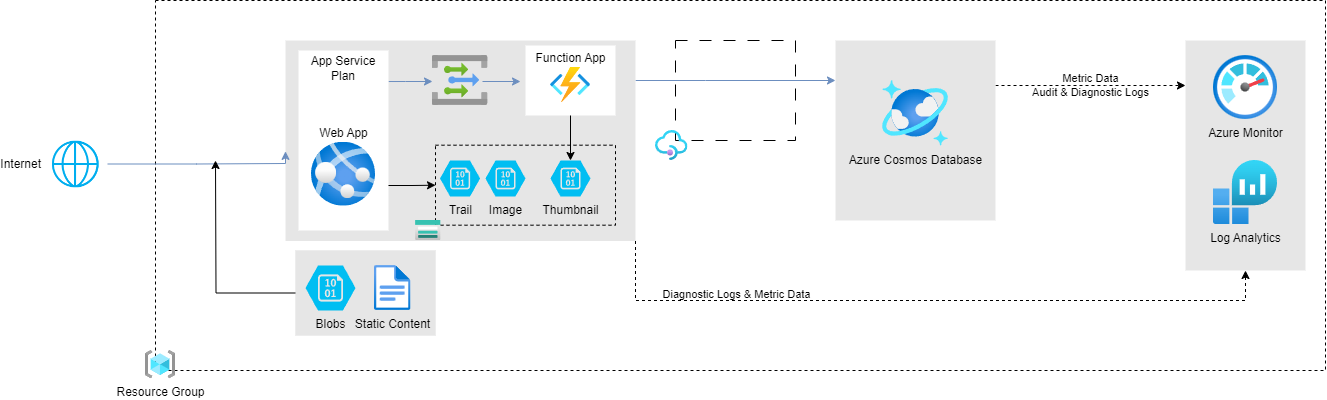

The diagram above was exported from draw.io. Its source (the exported page's mxGraphModel, read from the mxfile embedded in the PNG):
<mxGraphModel dx="1247" dy="696" grid="1" gridSize="10" guides="1" tooltips="1" connect="1" arrows="1" fold="1" page="1" pageScale="1" pageWidth="1169" pageHeight="827" math="0" shadow="0">
  <root>
    <mxCell id="0" />
    <mxCell id="1" parent="0" />
    <mxCell id="a0uvdNDoihlbpp10rtjK-12" value="" style="rounded=0;whiteSpace=wrap;html=1;fillColor=none;dashed=1;labelBackgroundColor=none;" vertex="1" parent="1">
      <mxGeometry x="160" y="40" width="1170" height="370" as="geometry" />
    </mxCell>
    <mxCell id="a0uvdNDoihlbpp10rtjK-13" value="Resource Group" style="aspect=fixed;html=1;points=[];align=center;image;fontSize=12;image=img/lib/azure2/general/Resource_Groups.svg;dashed=1;fillColor=none;labelBackgroundColor=none;" vertex="1" parent="1">
      <mxGeometry x="150" y="390" width="30" height="28.24" as="geometry" />
    </mxCell>
    <mxCell id="a0uvdNDoihlbpp10rtjK-14" value="Metric Data&lt;br&gt;Audit &amp;amp; Diagnostic Logs" style="edgeStyle=orthogonalEdgeStyle;rounded=0;orthogonalLoop=1;jettySize=auto;html=1;labelBackgroundColor=none;dashed=1;" edge="1" parent="1" source="a0uvdNDoihlbpp10rtjK-34" target="a0uvdNDoihlbpp10rtjK-30">
      <mxGeometry relative="1" as="geometry">
        <Array as="points">
          <mxPoint x="1110" y="125" />
          <mxPoint x="1110" y="125" />
        </Array>
      </mxGeometry>
    </mxCell>
    <mxCell id="a0uvdNDoihlbpp10rtjK-15" style="edgeStyle=orthogonalEdgeStyle;rounded=0;orthogonalLoop=1;jettySize=auto;html=1;fillColor=#dae8fc;strokeColor=#6c8ebf;labelBackgroundColor=none;" edge="1" parent="1" source="a0uvdNDoihlbpp10rtjK-18" target="a0uvdNDoihlbpp10rtjK-34">
      <mxGeometry relative="1" as="geometry">
        <Array as="points">
          <mxPoint x="710" y="120" />
          <mxPoint x="710" y="120" />
        </Array>
      </mxGeometry>
    </mxCell>
    <mxCell id="a0uvdNDoihlbpp10rtjK-16" style="edgeStyle=orthogonalEdgeStyle;rounded=0;orthogonalLoop=1;jettySize=auto;html=1;dashed=1;labelBackgroundColor=none;entryX=0.5;entryY=1;entryDx=0;entryDy=0;exitX=1;exitY=1;exitDx=0;exitDy=0;" edge="1" parent="1" source="a0uvdNDoihlbpp10rtjK-18" target="a0uvdNDoihlbpp10rtjK-30">
      <mxGeometry relative="1" as="geometry">
        <mxPoint x="1250" y="300" as="targetPoint" />
        <Array as="points">
          <mxPoint x="640" y="340" />
          <mxPoint x="1250" y="340" />
        </Array>
      </mxGeometry>
    </mxCell>
    <mxCell id="a0uvdNDoihlbpp10rtjK-17" value="Diagnostic Logs &amp;amp; Metric Data" style="edgeLabel;html=1;align=center;verticalAlign=middle;resizable=0;points=[];labelBackgroundColor=none;" vertex="1" connectable="0" parent="a0uvdNDoihlbpp10rtjK-16">
      <mxGeometry x="-0.561" relative="1" as="geometry">
        <mxPoint x="6" y="-7" as="offset" />
      </mxGeometry>
    </mxCell>
    <mxCell id="a0uvdNDoihlbpp10rtjK-18" value="" style="rounded=0;whiteSpace=wrap;html=1;dashed=1;labelBackgroundColor=none;fillColor=#E6E6E6;strokeColor=none;" vertex="1" parent="1">
      <mxGeometry x="290" y="80" width="350" height="200.5" as="geometry" />
    </mxCell>
    <mxCell id="a0uvdNDoihlbpp10rtjK-19" value="" style="rounded=0;whiteSpace=wrap;html=1;dashed=1;fillColor=#E6E6E6;strokeColor=none;labelBackgroundColor=none;" vertex="1" parent="1">
      <mxGeometry x="300" y="290" width="140" height="85" as="geometry" />
    </mxCell>
    <mxCell id="a0uvdNDoihlbpp10rtjK-20" style="edgeStyle=orthogonalEdgeStyle;rounded=0;orthogonalLoop=1;jettySize=auto;html=1;fillColor=#dae8fc;strokeColor=#6c8ebf;labelBackgroundColor=none;" edge="1" parent="1">
      <mxGeometry relative="1" as="geometry">
        <Array as="points">
          <mxPoint x="410" y="121" />
          <mxPoint x="410" y="121" />
        </Array>
        <mxPoint x="393.0000000000002" y="121.03030303030312" as="sourcePoint" />
        <mxPoint x="437" y="121.00000000000011" as="targetPoint" />
      </mxGeometry>
    </mxCell>
    <mxCell id="a0uvdNDoihlbpp10rtjK-21" style="edgeStyle=orthogonalEdgeStyle;rounded=0;orthogonalLoop=1;jettySize=auto;html=1;fillColor=#dae8fc;strokeColor=#6c8ebf;labelBackgroundColor=none;" edge="1" parent="1">
      <mxGeometry relative="1" as="geometry">
        <Array as="points">
          <mxPoint x="520" y="121" />
          <mxPoint x="520" y="121" />
        </Array>
        <mxPoint x="487" y="121.00000000000011" as="sourcePoint" />
        <mxPoint x="525" y="121.03030303030312" as="targetPoint" />
      </mxGeometry>
    </mxCell>
    <mxCell id="a0uvdNDoihlbpp10rtjK-23" value="" style="group;labelBackgroundColor=none;strokeColor=none;" vertex="1" connectable="0" parent="1">
      <mxGeometry x="530" y="85" width="90" height="70" as="geometry" />
    </mxCell>
    <mxCell id="a0uvdNDoihlbpp10rtjK-24" value="" style="rounded=0;whiteSpace=wrap;html=1;dashed=1;labelBackgroundColor=none;fillColor=#FFFFFF;labelPosition=center;verticalLabelPosition=top;align=center;verticalAlign=bottom;spacingTop=0;spacingBottom=-35;strokeColor=none;" vertex="1" parent="a0uvdNDoihlbpp10rtjK-23">
      <mxGeometry width="90" height="70" as="geometry" />
    </mxCell>
    <mxCell id="a0uvdNDoihlbpp10rtjK-25" value="Function App" style="aspect=fixed;html=1;points=[];align=center;image;fontSize=12;image=img/lib/azure2/compute/Function_Apps.svg;labelPosition=center;verticalLabelPosition=top;verticalAlign=bottom;labelBackgroundColor=none;" vertex="1" parent="a0uvdNDoihlbpp10rtjK-23">
      <mxGeometry x="25.02" y="21.79" width="39.97" height="35.27" as="geometry" />
    </mxCell>
    <mxCell id="a0uvdNDoihlbpp10rtjK-26" value="" style="group;labelBackgroundColor=none;strokeColor=none;" vertex="1" connectable="0" parent="1">
      <mxGeometry x="303" y="90" width="90" height="180" as="geometry" />
    </mxCell>
    <mxCell id="a0uvdNDoihlbpp10rtjK-27" value="App Service Plan" style="rounded=0;whiteSpace=wrap;html=1;dashed=1;labelBackgroundColor=none;fillColor=#FFFFFF;labelPosition=center;verticalLabelPosition=top;align=center;verticalAlign=bottom;spacingTop=0;spacingBottom=-35;strokeColor=none;" vertex="1" parent="a0uvdNDoihlbpp10rtjK-26">
      <mxGeometry width="90" height="180" as="geometry" />
    </mxCell>
    <mxCell id="a0uvdNDoihlbpp10rtjK-28" value="Web App" style="aspect=fixed;html=1;points=[];align=center;image;fontSize=12;image=img/lib/azure2/compute/App_Services.svg;labelPosition=center;verticalLabelPosition=top;verticalAlign=bottom;labelBackgroundColor=none;" vertex="1" parent="a0uvdNDoihlbpp10rtjK-26">
      <mxGeometry x="13" y="91.69811320754717" width="64" height="64" as="geometry" />
    </mxCell>
    <mxCell id="a0uvdNDoihlbpp10rtjK-29" value="" style="group;labelBackgroundColor=none;strokeColor=none;" vertex="1" connectable="0" parent="1">
      <mxGeometry x="1190" y="80" width="120" height="230" as="geometry" />
    </mxCell>
    <mxCell id="a0uvdNDoihlbpp10rtjK-30" value="" style="rounded=0;whiteSpace=wrap;html=1;dashed=1;labelBackgroundColor=none;fillColor=#E6E6E6;strokeColor=none;" vertex="1" parent="a0uvdNDoihlbpp10rtjK-29">
      <mxGeometry width="120" height="230" as="geometry" />
    </mxCell>
    <mxCell id="a0uvdNDoihlbpp10rtjK-31" value="Azure Monitor" style="aspect=fixed;html=1;points=[];align=center;image;fontSize=12;image=img/lib/azure2/management_governance/Monitor.svg;dashed=1;labelBackgroundColor=none;fillColor=#FFFFFF;" vertex="1" parent="a0uvdNDoihlbpp10rtjK-29">
      <mxGeometry x="28" y="15" width="64" height="64" as="geometry" />
    </mxCell>
    <mxCell id="a0uvdNDoihlbpp10rtjK-32" value="Log Analytics" style="aspect=fixed;html=1;points=[];align=center;image;fontSize=12;image=img/lib/azure2/analytics/Log_Analytics_Workspaces.svg;dashed=1;labelBackgroundColor=none;fillColor=#FFFFFF;" vertex="1" parent="a0uvdNDoihlbpp10rtjK-29">
      <mxGeometry x="28" y="120" width="64" height="64" as="geometry" />
    </mxCell>
    <mxCell id="a0uvdNDoihlbpp10rtjK-33" value="" style="group;labelBackgroundColor=none;strokeColor=none;" vertex="1" connectable="0" parent="1">
      <mxGeometry x="840" y="80" width="160" height="180" as="geometry" />
    </mxCell>
    <mxCell id="a0uvdNDoihlbpp10rtjK-34" value="" style="rounded=0;whiteSpace=wrap;html=1;dashed=1;labelBackgroundColor=none;fillColor=#E6E6E6;strokeColor=none;" vertex="1" parent="a0uvdNDoihlbpp10rtjK-33">
      <mxGeometry width="160" height="180" as="geometry" />
    </mxCell>
    <mxCell id="a0uvdNDoihlbpp10rtjK-36" value="Azure Cosmos Database" style="aspect=fixed;html=1;points=[];align=center;image;fontSize=12;image=img/lib/azure2/databases/Azure_Cosmos_DB.svg;labelBackgroundColor=none;" vertex="1" parent="a0uvdNDoihlbpp10rtjK-33">
      <mxGeometry x="47.08" y="40" width="65.85" height="65.85" as="geometry" />
    </mxCell>
    <mxCell id="a0uvdNDoihlbpp10rtjK-37" style="edgeStyle=orthogonalEdgeStyle;rounded=0;orthogonalLoop=1;jettySize=auto;html=1;fillColor=#dae8fc;strokeColor=#6c8ebf;labelBackgroundColor=none;entryX=0;entryY=0.553;entryDx=0;entryDy=0;entryPerimeter=0;" edge="1" parent="1" source="a0uvdNDoihlbpp10rtjK-38" target="a0uvdNDoihlbpp10rtjK-18">
      <mxGeometry relative="1" as="geometry">
        <mxPoint x="191" y="204" as="targetPoint" />
        <Array as="points">
          <mxPoint x="201" y="203" />
          <mxPoint x="290" y="203" />
        </Array>
      </mxGeometry>
    </mxCell>
    <mxCell id="a0uvdNDoihlbpp10rtjK-38" value="Internet" style="shape=image;html=1;verticalAlign=middle;verticalLabelPosition=middle;labelBackgroundColor=none;imageAspect=0;aspect=fixed;image=https://cdn4.iconfinder.com/data/icons/for-your-interface-free-samples/128/Globe-128.png;labelPosition=left;align=right;" vertex="1" parent="1">
      <mxGeometry x="47.25" y="171" width="65" height="65" as="geometry" />
    </mxCell>
    <mxCell id="a0uvdNDoihlbpp10rtjK-42" style="edgeStyle=orthogonalEdgeStyle;rounded=0;orthogonalLoop=1;jettySize=auto;html=1;" edge="1" parent="1" source="a0uvdNDoihlbpp10rtjK-39">
      <mxGeometry relative="1" as="geometry">
        <mxPoint x="220" y="200" as="targetPoint" />
      </mxGeometry>
    </mxCell>
    <mxCell id="a0uvdNDoihlbpp10rtjK-39" value="" style="rounded=0;whiteSpace=wrap;html=1;dashed=1;fillColor=#E6E6E6;strokeColor=none;labelBackgroundColor=none;" vertex="1" parent="1">
      <mxGeometry x="300" y="290" width="140" height="85" as="geometry" />
    </mxCell>
    <mxCell id="a0uvdNDoihlbpp10rtjK-41" value="Static Content" style="aspect=fixed;html=1;points=[];align=center;image;fontSize=12;image=img/lib/azure2/general/File.svg;labelBackgroundColor=none;" vertex="1" parent="1">
      <mxGeometry x="379" y="305" width="36.51" height="45" as="geometry" />
    </mxCell>
    <mxCell id="a0uvdNDoihlbpp10rtjK-56" value="" style="rounded=0;whiteSpace=wrap;html=1;fillColor=none;dashed=1;" vertex="1" parent="1">
      <mxGeometry x="440" y="184.7" width="180" height="80" as="geometry" />
    </mxCell>
    <mxCell id="a0uvdNDoihlbpp10rtjK-57" value="" style="image;aspect=fixed;html=1;points=[];align=center;fontSize=12;image=img/lib/azure2/storage/Storage_Accounts.svg;" vertex="1" parent="1">
      <mxGeometry x="420" y="259.5" width="25.63" height="20.5" as="geometry" />
    </mxCell>
    <mxCell id="a0uvdNDoihlbpp10rtjK-61" value="Blobs&lt;br&gt;" style="verticalLabelPosition=bottom;html=1;verticalAlign=top;align=center;strokeColor=none;fillColor=#00BEF2;shape=mxgraph.azure.storage_blob;labelBackgroundColor=none;" vertex="1" parent="1">
      <mxGeometry x="310" y="305" width="50" height="45" as="geometry" />
    </mxCell>
    <mxCell id="a0uvdNDoihlbpp10rtjK-62" value="Trail&lt;br&gt;" style="verticalLabelPosition=bottom;html=1;verticalAlign=top;align=center;strokeColor=none;fillColor=#00BEF2;shape=mxgraph.azure.storage_blob;labelBackgroundColor=none;" vertex="1" parent="1">
      <mxGeometry x="444.57" y="200" width="40" height="36" as="geometry" />
    </mxCell>
    <mxCell id="a0uvdNDoihlbpp10rtjK-63" value="Image" style="verticalLabelPosition=bottom;html=1;verticalAlign=top;align=center;strokeColor=none;fillColor=#00BEF2;shape=mxgraph.azure.storage_blob;labelBackgroundColor=none;" vertex="1" parent="1">
      <mxGeometry x="490" y="200" width="40" height="36" as="geometry" />
    </mxCell>
    <mxCell id="a0uvdNDoihlbpp10rtjK-64" value="Thumbnail" style="verticalLabelPosition=bottom;html=1;verticalAlign=top;align=center;strokeColor=none;fillColor=#00BEF2;shape=mxgraph.azure.storage_blob;labelBackgroundColor=none;" vertex="1" parent="1">
      <mxGeometry x="555" y="200" width="40" height="36" as="geometry" />
    </mxCell>
    <mxCell id="a0uvdNDoihlbpp10rtjK-70" value="" style="edgeStyle=orthogonalEdgeStyle;rounded=0;orthogonalLoop=1;jettySize=auto;html=1;" edge="1" parent="1" source="a0uvdNDoihlbpp10rtjK-24" target="a0uvdNDoihlbpp10rtjK-64">
      <mxGeometry relative="1" as="geometry" />
    </mxCell>
    <mxCell id="a0uvdNDoihlbpp10rtjK-72" value="" style="rounded=0;whiteSpace=wrap;html=1;fillColor=none;dashed=1;dashPattern=12 12;" vertex="1" parent="1">
      <mxGeometry x="680" y="80" width="120" height="100" as="geometry" />
    </mxCell>
    <mxCell id="a0uvdNDoihlbpp10rtjK-71" value="" style="image;aspect=fixed;html=1;points=[];align=center;fontSize=12;image=img/lib/azure2/app_services/API_Management_Services.svg;" vertex="1" parent="1">
      <mxGeometry x="660" y="170" width="32.5" height="30" as="geometry" />
    </mxCell>
    <mxCell id="a0uvdNDoihlbpp10rtjK-73" value="" style="image;aspect=fixed;html=1;points=[];align=center;fontSize=12;image=img/lib/azure2/integration/Event_Grid_Topics.svg;" vertex="1" parent="1">
      <mxGeometry x="436.65" y="95" width="55.83" height="50" as="geometry" />
    </mxCell>
    <mxCell id="a0uvdNDoihlbpp10rtjK-74" style="edgeStyle=orthogonalEdgeStyle;rounded=0;orthogonalLoop=1;jettySize=auto;html=1;exitX=1;exitY=0.75;exitDx=0;exitDy=0;entryX=0;entryY=0.5;entryDx=0;entryDy=0;" edge="1" parent="1" source="a0uvdNDoihlbpp10rtjK-27" target="a0uvdNDoihlbpp10rtjK-56">
      <mxGeometry relative="1" as="geometry" />
    </mxCell>
  </root>
</mxGraphModel>